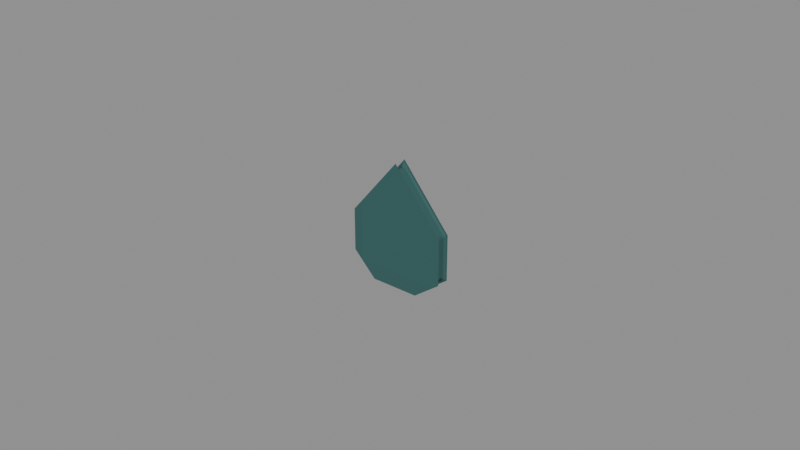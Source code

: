 # Source: Drop-seal.blend  (saved by Blender 4.3.34; exported with 4.5.12 LTS)
import bpy
from mathutils import Matrix  # noqa: F401  (used for matrix-valued properties, if any)

bpy.ops.wm.read_factory_settings(use_empty=True)
scene = bpy.context.scene
scene.name = 'Isolated part'

# ---- collections
col_part_drop_seal = bpy.data.collections.new('Part.Drop-seal'); scene.collection.children.link(col_part_drop_seal)

# ---- images (referenced by path relative to the original .blend; pixels are not part of the script)
import os
ASSET_DIR = os.environ.get("B2B_ASSET_DIR", "")  # directory of the original .blend (textures are referenced by path, not embedded)
HERE = os.path.dirname(os.path.abspath(__file__))  # packed textures are extracted next to this script under _unpacked/

def load_image(name, relpath, width, height, colorspace="sRGB"):
    """Load a texture the original file referenced (path relative to the .blend, or extracted next to this script)."""
    p = next((c for c in (os.path.join(HERE, relpath), os.path.join(ASSET_DIR, relpath)) if relpath and os.path.exists(c)), "")
    if p:
        img = bpy.data.images.load(p, check_existing=True)
        img.name = name
    else:  # same state as the original file: an image datablock whose file is absent (Cycles renders it pink)
        img = bpy.data.images.new(name, width, height)
        img.source = "FILE"
        img.filepath = "//" + (relpath or name)
    img.colorspace_settings.name = colorspace
    return img
img_minecraft___ink_teal = load_image('Minecraft • Ink teal', '_unpacked/Ink_teal.de9bd926.png', 32, 32, 'sRGB')

# ---- materials (node trees are filled in below, after node groups)
mat_minecraft___ink_teal = bpy.data.materials.new('Minecraft / Ink teal')
mat_minecraft___ink_teal.diffuse_color = (0.1882, 0.3569, 0.349, 1.0)

# ---- material node trees
mat_minecraft___ink_teal.use_nodes = True; mat_minecraft___ink_teal.node_tree.nodes.clear()
_N = mat_minecraft___ink_teal.node_tree.nodes; _L = mat_minecraft___ink_teal.node_tree.links
n0 = _N.new('ShaderNodeBsdfPrincipled'); n0.name = 'Principled BSDF'; n0.location = (10, 300)
n0.inputs[2].default_value = 0.85
n1 = _N.new('ShaderNodeOutputMaterial'); n1.name = 'Material Output'; n1.location = (300, 300)
n2 = _N.new('ShaderNodeTexImage'); n2.name = 'Image Texture'; n2.location = (-580, 280)
n2.image = img_minecraft___ink_teal
n2.interpolation = 'Closest'
_L.new(n0.outputs[0], n1.inputs[0])
_L.new(n2.outputs[0], n0.inputs[0])
n1.is_active_output = True

# ---- meshes
me_ceramicpump_drop_seal_001 = bpy.data.meshes.new('CeramicPump.Drop-seal.001')
me_ceramicpump_drop_seal_001.from_pydata([(0.0, 0.002, 0.038), (0.015, 0.002, 0.02), (0.015, 0.002, 0.006), (0.007, 0.002, 0.0), (-0.008, 0.002, 0.0), (-0.015, 0.002, 0.007), (-0.015, 0.002, 0.02), (0.0, -0.002, 0.038), (0.015, -0.002, 0.02), (0.015, -0.002, 0.006), (0.007, -0.002, 0.0), (-0.008, -0.002, 0.0), (-0.015, -0.002, 0.007), (-0.015, -0.002, 0.02)], [], [(0, 1, 2, 3, 4, 5, 6), (13, 12, 11, 10, 9, 8, 7), (0, 1, 8, 7), (1, 2, 9, 8), (2, 3, 10, 9), (3, 4, 11, 10), (4, 5, 12, 11), (5, 6, 13, 12), (6, 0, 7, 13)])
_uv = me_ceramicpump_drop_seal_001.uv_layers.new(name='UV0.Surface')
_uv.uv.foreach_set('vector', [0.5897, 0.1981, 0.5753, 0.2101, 0.5641, 0.2101, 0.5593, 0.2037, 0.5593, 0.1917, 0.5649, 0.1861, 0.5753, 0.1861, 0.5753, 0.1861, 0.5649, 0.1861, 0.5593, 0.1917, 0.5593, 0.2037, 0.5641, 0.2101, 0.5753, 0.2101, 0.5897, 0.1981, 0.5897, 0.1085, 0.5753, 0.1085, 0.5753, 0.1053, 0.5897, 0.1053, 0.5753, 0.1085, 0.5641, 0.1085, 0.5641, 0.1053, 0.5753, 0.1053, 0.4769, 0.1085, 0.4705, 0.1085, 0.4705, 0.1053, 0.4769, 0.1053, 0.4705, 0.1085, 0.4585, 0.1085, 0.4585, 0.1053, 0.4705, 0.1053, 0.5593, 0.1085, 0.5649, 0.1085, 0.5649, 0.1053, 0.5593, 0.1053, 0.5649, 0.1085, 0.5753, 0.1085, 0.5753, 0.1053, 0.5649, 0.1053, 0.5753, 0.1085, 0.5897, 0.1085, 0.5897, 0.1053, 0.5753, 0.1053])
_uv.active_render = True
_uv = me_ceramicpump_drop_seal_001.uv_layers.new(name='UV1.Paint')
_uv.uv.foreach_set('vector', [0.3239, 0.9408, 0.3239, 0.9665, 0.3141, 0.9783, 0.3033, 0.9777, 0.2907, 0.9672, 0.2897, 0.9563, 0.2988, 0.9454, 0.6291, 0.9479, 0.6382, 0.9589, 0.6372, 0.9697, 0.6246, 0.9802, 0.6137, 0.9808, 0.604, 0.969, 0.604, 0.9433, 0.8075, 0.5172, 0.8075, 0.537, 0.8032, 0.537, 0.8032, 0.5172, 0.8075, 0.537, 0.8075, 0.5523, 0.8032, 0.5523, 0.8032, 0.537, 0.8075, 0.5523, 0.8075, 0.5589, 0.8032, 0.5589, 0.8032, 0.5523, 0.4166, 0.8432, 0.4166, 0.8316, 0.4209, 0.8316, 0.4209, 0.8432, 0.4166, 0.8316, 0.4166, 0.8207, 0.4209, 0.8207, 0.4209, 0.8316, 0.4166, 0.809, 0.4166, 0.798, 0.4209, 0.798, 0.4209, 0.809, 0.4166, 0.798, 0.4166, 0.7723, 0.4209, 0.7723, 0.4209, 0.798])
me_ceramicpump_drop_seal_001.materials.append(mat_minecraft___ink_teal)
me_ceramicpump_drop_seal_001.update()

# ---- objects
ob_drop_seal = bpy.data.objects.new('Drop-seal', me_ceramicpump_drop_seal_001)

# ---- transforms, parenting, visibility, modifiers, constraints
ob_drop_seal.location = (0.0, 0.0, 0.0)
_m = ob_drop_seal.modifiers.new('Hand-finished edges', 'BEVEL')
_m.width = 0.001
_m.width_pct = 0.001
_m.harden_normals = True

# ---- collection membership
col_part_drop_seal.objects.link(ob_drop_seal)

# ---- scene / render settings (as saved in the file)
scene.frame_start = 1; scene.frame_end = 250; scene.frame_set(1)
scene.render.engine = 'BLENDER_EEVEE_NEXT'
scene.render.image_settings.exr_codec = 'NONE'
scene.render.simplify_subdivision_render = 0
scene.render.simplify_child_particles_render = 0.0
scene.eevee.use_volume_custom_range = False
scene.eevee.use_fast_gi = False
scene.eevee.use_shadows = False
scene.view_settings.white_balance_temperature = 0.0
scene.view_settings.white_balance_tint = 0.0
scene.view_settings.white_balance_whitepoint = (2.97, 0.5193, -0.0414)
bpy.context.view_layer.update()

# ---- added for rendering (the .blend has no active camera and no usable light): camera, sun + grey world if the file has none
cam_auto = bpy.data.cameras.new('AutoCamera')
cam_auto.lens = 50.0
cam_auto.sensor_width = 36.0
cam_auto.clip_end = 1000.0
ob_auto_camera = bpy.data.objects.new('AutoCamera', cam_auto)
scene.collection.objects.link(ob_auto_camera)
ob_auto_camera.location = (0.185045, -0.222054, 0.167317)
ob_auto_camera.rotation_euler = (1.09748, -7.21219e-08, 0.694738)
scene.camera = ob_auto_camera
light_auto_sun = bpy.data.lights.new('AutoSun', 'SUN')
light_auto_sun.energy = 3.0
light_auto_sun.angle = 0.0523599
ob_auto_sun = bpy.data.objects.new('AutoSun', light_auto_sun)
scene.collection.objects.link(ob_auto_sun)
ob_auto_sun.rotation_euler = (0.872665, 0.174533, 0.523599)
if scene.world is None:
    world_auto = bpy.data.worlds.new('AutoWorld')
    world_auto.color = (0.3, 0.3, 0.3)
    scene.world = world_auto
bpy.context.view_layer.update()
